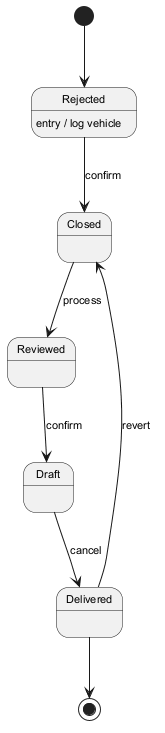

The diagram above was rendered by PlantUML. Its source (embedded in the PNG):
@startuml
skinparam defaultFontSize 11
[*] --> Rejected
Rejected --> Closed : confirm
Rejected : entry / log vehicle
Closed --> Reviewed : process
Reviewed --> Draft : confirm
Draft --> Delivered : cancel
Delivered --> Closed : revert
Delivered --> [*]
@enduml